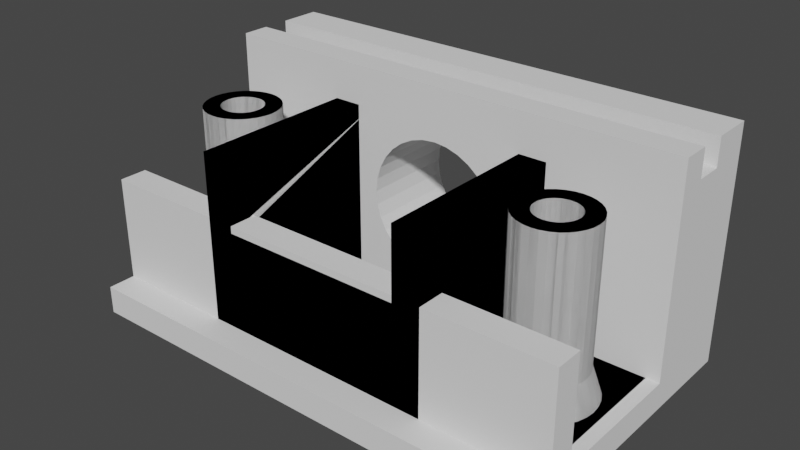 # Source: PowerButtonTest.blend  (saved by Blender 2.90.8; exported with 4.5.12 LTS)
import bpy
from mathutils import Matrix  # noqa: F401  (used for matrix-valued properties, if any)

bpy.ops.wm.read_factory_settings(use_empty=True)
scene = bpy.context.scene
scene.name = 'Scene'

# ---- collections
col_collection = bpy.data.collections.new('Collection'); scene.collection.children.link(col_collection)

# ---- world
world_world = bpy.data.worlds.new('World'); scene.world = world_world
world_world.use_nodes = True; world_world.node_tree.nodes.clear()
_N = world_world.node_tree.nodes; _L = world_world.node_tree.links
n0 = _N.new('ShaderNodeOutputWorld'); n0.name = 'World Output'; n0.location = (300, 300)
n1 = _N.new('ShaderNodeBackground'); n1.name = 'Background'; n1.location = (10, 300)
n1.inputs[0].default_value = (0.05088, 0.05088, 0.05088, 1.0)
_L.new(n1.outputs[0], n0.inputs[0])
n0.is_active_output = True
world_world.color = (0.05088, 0.05088, 0.05088)
world_world.use_sun_shadow = False
world_world.sun_shadow_jitter_overblur = 0.0

# ---- meshes
me_faceplate_screen = bpy.data.meshes.new('Faceplate Screen')
me_faceplate_screen.from_pydata([(-1.507, 3.95, 0.95), (-1.507, 3.75, 0.95), (-1.507, 3.95, 0.0), (-1.507, 3.55, 0.2), (-1.507, 3.75, 0.2), (-1.507, 3.55, 0.0), (-4.983, 3.95, 0.0), (-4.983, 3.55, 0.0), (-4.983, 3.95, 0.95), (-4.983, 3.75, 0.95), (-4.983, 3.75, 0.2), (-4.983, 3.55, 0.2)], [], [(4, 1, 9, 10), (5, 3, 11, 7), (2, 5, 7, 6), (2, 0, 1, 4, 3, 5), (9, 8, 6, 7, 11, 10), (10, 11, 3, 4), (6, 8, 0, 2), (8, 9, 1, 0)])
_uv = me_faceplate_screen.uv_layers.new(name='UVMap')
_uv.uv.foreach_set('vector', [0.0, 0.0, 0.0, 0.0, 0.0, 0.0, 0.0, 0.0, 0.0, 0.0, 0.0, 0.0, 0.0, 0.0, 0.0, 0.0, 0.0, 0.0, 0.0, 0.0, 0.0, 0.0, 0.0, 0.0, 0.4349, 0.1798, 0.4917, 0.1798, 0.4917, 0.1767, 0.4468, 0.1767, 0.4468, 0.1737, 0.4349, 0.1737, 0.4917, 0.5733, 0.4917, 0.5702, 0.4349, 0.5702, 0.4349, 0.5763, 0.4468, 0.5763, 0.4468, 0.5733, 0.0, 0.0, 0.0, 0.0, 0.0, 0.0, 0.0, 0.0, 0.0, 0.0, 0.0, 0.0, 0.0, 0.0, 0.0, 0.0, 0.0, 0.0, 0.0, 0.0, 0.0, 0.0, 0.0, 0.0])
me_faceplate_screen.use_remesh_fix_poles = True
me_faceplate_screen.use_remesh_preserve_attributes = False
me_faceplate_screen.use_mirror_vertex_groups = False
me_faceplate_screen.update()
me_pibracket_w_ioshield = bpy.data.meshes.new('PiBracket w IOShield')
me_pibracket_w_ioshield.from_pydata([(-2.65, -8.25, 0.15), (-1.95, -8.25, 0.15), (-2.65, -8.26, 0.05245), (-1.95, -8.26, 0.05245), (-2.65, -9.212, 0.3413), (-1.95, -9.212, 0.3413), (-2.65, -9.166, 0.4278), (-1.95, -9.166, 0.4278), (-2.65, -8.288, -0.04134), (-1.95, -8.288, -0.04134), (-2.65, -8.472, 0.5657), (-1.95, -8.472, 0.5657), (-2.65, -8.559, 0.6119), (-1.95, -8.559, 0.6119), (-2.65, -9.028, 0.5657), (-1.95, -9.028, 0.5657), (-2.65, -9.212, -0.04134), (-1.95, -9.212, -0.04134), (-2.65, -9.104, 0.5036), (-1.95, -9.104, 0.5036), (-2.65, -9.166, -0.1278), (-1.95, -9.166, -0.1278), (-2.65, -8.652, -0.3404), (-1.95, -8.652, -0.3404), (-2.65, -9.028, -0.2657), (-1.95, -9.028, -0.2657), (-2.65, -8.75, -0.35), (-1.95, -8.75, -0.35), (-2.65, -8.559, -0.3119), (-1.95, -8.559, -0.3119), (-2.65, -9.104, -0.2036), (-1.95, -9.104, -0.2036), (-2.65, -8.26, 0.2475), (-1.95, -8.26, 0.2475), (-2.65, -8.941, 0.6119), (-1.95, -8.941, 0.6119), (-2.65, -8.848, -0.3404), (-1.95, -8.848, -0.3404), (-2.65, -8.334, -0.1278), (-1.95, -8.334, -0.1278), (-2.65, -8.396, 0.5036), (-1.95, -8.396, 0.5036), (-2.65, -8.472, -0.2657), (-1.95, -8.472, -0.2657), (-2.65, -9.24, 0.2475), (-1.95, -9.24, 0.2475), (-2.65, -8.652, 0.6404), (-1.95, -8.652, 0.6404), (-2.65, -8.396, -0.2036), (-1.95, -8.396, -0.2036), (-2.65, -8.75, 0.65), (-1.95, -8.75, 0.65), (-2.65, -8.334, 0.4278), (-1.95, -8.334, 0.4278), (-2.65, -9.25, 0.15), (-1.95, -9.25, 0.15), (-2.65, -9.24, 0.05245), (-1.95, -9.24, 0.05245), (-2.65, -8.941, -0.3119), (-1.95, -8.941, -0.3119), (-2.65, -8.848, 0.6404), (-1.95, -8.848, 0.6404), (-2.65, -8.288, 0.3413), (-1.95, -8.288, 0.3413), (-2.65, -10.48, 1.031), (-2.65, -10.48, 0.5112), (-2.15, -10.48, 1.031), (-2.65, -10.48, -0.65), (-1.95, -10.48, -0.45), (-2.15, -10.48, 0.8308), (-2.35, -10.48, 1.031), (-1.95, -10.48, 1.031), (-2.35, -10.48, 0.8308), (-0.95, -10.48, -0.45), (-0.95, -10.48, -0.65), (-1.95, -10.48, -0.05987), (-2.65, -10.48, -0.1298), (-2.15, -7.007, 0.8308), (-2.15, -7.007, 1.031), (-1.95, -7.007, 0.0756), (-1.95, -7.007, 1.031), (-2.65, -7.007, 1.031), (-2.65, -7.007, -0.65), (-2.35, -7.007, 1.031), (-2.65, -7.007, 0.05079), (-1.95, -7.007, -0.45), (-2.35, -7.007, 0.8308), (-2.65, -7.007, -0.3893), (-0.95, -7.007, -0.45), (-0.95, -7.007, -0.65)], [], [(56, 16, 20, 30, 24, 58, 36, 26, 22, 28, 42, 48, 38, 8, 2, 0, 84, 87, 82, 67, 76, 54), (39, 9, 8, 38), (5, 45, 44, 4), (49, 39, 38, 48), (37, 27, 26, 36), (11, 13, 12, 10), (9, 3, 2, 8), (15, 19, 18, 14), (3, 1, 0, 2), (33, 63, 62, 32), (25, 59, 58, 24), (41, 11, 10, 40), (51, 61, 60, 50), (45, 55, 54, 44), (7, 5, 4, 6), (47, 51, 50, 46), (1, 33, 32, 0), (61, 35, 34, 60), (53, 41, 40, 52), (63, 53, 52, 62), (17, 21, 20, 16), (59, 37, 36, 58), (31, 25, 24, 30), (13, 47, 46, 12), (19, 7, 6, 18), (27, 23, 22, 26), (35, 15, 14, 34), (29, 43, 42, 28), (55, 57, 56, 54), (43, 49, 48, 42), (21, 31, 30, 20), (57, 17, 16, 56), (23, 29, 28, 22), (64, 65, 76, 67, 74, 73, 68, 75, 71, 66, 69, 72, 70), (70, 72, 86, 83), (68, 73, 88, 85), (72, 69, 77, 86), (64, 70, 83, 81), (76, 65, 64, 81, 84, 0, 32, 62, 52, 40, 10, 12, 46, 50, 60, 34, 14, 18, 6, 4, 44, 54), (71, 75, 55, 45, 5, 7, 19, 15, 35, 61, 51, 47, 13, 11, 41, 53, 63, 33, 1, 79, 80), (82, 89, 74, 67), (78, 77, 69, 66), (88, 89, 82, 87, 84, 81, 83, 86, 77, 78, 80, 79, 85), (85, 79, 1, 3, 9, 39, 49, 43, 29, 23, 27, 37, 59, 25, 31, 21, 17, 57, 55, 75, 68), (80, 78, 66, 71), (89, 88, 73, 74)])
_uv = me_pibracket_w_ioshield.uv_layers.new(name='UVMap')
_uv.uv.foreach_set('vector', [0.0, 0.0, 0.0, 0.0, 0.0, 0.0, 0.0, 0.0, 0.0, 0.0, 0.0, 0.0, 0.0, 0.0, 0.0, 0.0, 0.0, 0.0, 0.0, 0.0, 0.0, 0.0, 0.0, 0.0, 0.0, 0.0, 0.0, 0.0, 0.0, 0.0, 0.0, 0.0, 0.0, 0.0, 0.0, 0.0, 0.0, 0.0, 0.0, 0.0, 0.0, 0.0, 0.0, 0.0, 0.0, 0.0, 0.0, 0.0, 0.0, 0.0, 0.0, 0.0, 0.0, 0.0, 0.0, 0.0, 0.0, 0.0, 0.0, 0.0, 0.0, 0.0, 0.0, 0.0, 0.0, 0.0, 0.0, 0.0, 0.0, 0.0, 0.0, 0.0, 0.0, 0.0, 0.0, 0.0, 0.0, 0.0, 0.0, 0.0, 0.0, 0.0, 0.0, 0.0, 0.0, 0.0, 0.0, 0.0, 0.0, 0.0, 0.0, 0.0, 0.0, 0.0, 0.0, 0.0, 0.0, 0.0, 0.0, 0.0, 0.0, 0.0, 0.0, 0.0, 0.0, 0.0, 0.0, 0.0, 0.0, 0.0, 0.0, 0.0, 0.0, 0.0, 0.0, 0.0, 0.0, 0.0, 0.0, 0.0, 0.0, 0.0, 0.0, 0.0, 0.0, 0.0, 0.0, 0.0, 0.0, 0.0, 0.0, 0.0, 0.0, 0.0, 0.0, 0.0, 0.0, 0.0, 0.0, 0.0, 0.0, 0.0, 0.0, 0.0, 0.0, 0.0, 0.0, 0.0, 0.0, 0.0, 0.0, 0.0, 0.0, 0.0, 0.0, 0.0, 0.0, 0.0, 0.0, 0.0, 0.0, 0.0, 0.0, 0.0, 0.0, 0.0, 0.0, 0.0, 0.0, 0.0, 0.0, 0.0, 0.0, 0.0, 0.0, 0.0, 0.0, 0.0, 0.0, 0.0, 0.0, 0.0, 0.0, 0.0, 0.0, 0.0, 0.0, 0.0, 0.0, 0.0, 0.0, 0.0, 0.0, 0.0, 0.0, 0.0, 0.0, 0.0, 0.0, 0.0, 0.0, 0.0, 0.0, 0.0, 0.0, 0.0, 0.0, 0.0, 0.0, 0.0, 0.0, 0.0, 0.0, 0.0, 0.0, 0.0, 0.0, 0.0, 0.0, 0.0, 0.0, 0.0, 0.0, 0.0, 0.0, 0.0, 0.0, 0.0, 0.0, 0.0, 0.0, 0.0, 0.0, 0.0, 0.0, 0.0, 0.0, 0.0, 0.0, 0.0, 0.0, 0.0, 0.0, 0.0, 0.0, 0.0, 0.0, 0.0, 0.0, 0.0, 0.0, 0.0, 0.0, 0.0, 0.0, 0.0, 0.0, 0.0, 0.0, 0.0, 0.0, 0.0, 0.0, 0.0, 0.0, 0.0, 0.0, 0.0, 0.0, 0.0, 0.0, 0.0, 0.0, 0.0, 0.0, 0.0, 0.0, 0.0, 0.0, 0.0, 0.0, 0.0, 0.0, 0.0, 0.0, 0.0, 0.0, 0.0, 0.0, 0.0, 0.0, 0.0, 0.0, 0.0, 0.0, 0.0, 0.0, 0.0, 0.0, 0.0, 0.5681, 0.5445, 0.537, 0.5445, 0.466, 0.5445, 0.4349, 0.5445, 0.4349, 0.5702, 0.4468, 0.5702, 0.4468, 0.5551, 0.4702, 0.5551, 0.5681, 0.5551, 0.5681, 0.552, 0.5561, 0.552, 0.5561, 0.549, 0.5681, 0.549, 0.0, 0.0, 0.0, 0.0, 0.0, 0.0, 0.0, 0.0, 0.0, 0.0, 0.5257, 0.5, 0.595, 0.5, 0.0, 0.0, 0.0, 0.0, 0.0, 0.0, 0.0, 0.0, 0.0, 0.0, 0.0, 0.0, 0.0, 0.0, 0.0, 0.0, 0.0, 0.0, 0.0, 0.0, 0.0, 0.0, 0.0, 0.0, 0.0, 0.0, 0.0, 0.0, 0.0, 0.0, 0.0, 0.0, 0.0, 0.0, 0.0, 0.0, 0.0, 0.0, 0.0, 0.0, 0.0, 0.0, 0.0, 0.0, 0.0, 0.0, 0.0, 0.0, 0.0, 0.0, 0.0, 0.0, 0.0, 0.0, 0.0, 0.0, 0.0, 0.0, 0.0, 0.0, 0.0, 0.0, 0.0, 0.0, 0.0, 0.0, 0.0, 0.0, 0.0, 0.0, 0.0, 0.0, 0.0, 0.0, 0.0, 0.0, 0.0, 0.0, 0.0, 0.0, 0.0, 0.0, 0.0, 0.0, 0.0, 0.0, 0.0, 0.0, 0.0, 0.0, 0.0, 0.0, 0.0, 0.0, 0.0, 0.0, 0.0, 0.0, 0.0, 0.0, 0.0, 0.0, 0.0, 0.0, 0.0, 0.0, 0.595, 0.5, 0.5257, 0.5, 0.0, 0.0, 0.0, 0.0, 0.0, 0.0, 0.0, 0.0, 0.0, 0.0, 0.4468, 0.1798, 0.4349, 0.1798, 0.4349, 0.2055, 0.4505, 0.2055, 0.4768, 0.2055, 0.5681, 0.2055, 0.5681, 0.201, 0.5561, 0.201, 0.5561, 0.198, 0.5681, 0.198, 0.5681, 0.1949, 0.4783, 0.1949, 0.4468, 0.1949, 0.0, 0.0, 0.0, 0.0, 0.0, 0.0, 0.0, 0.0, 0.0, 0.0, 0.0, 0.0, 0.0, 0.0, 0.0, 0.0, 0.0, 0.0, 0.0, 0.0, 0.0, 0.0, 0.0, 0.0, 0.0, 0.0, 0.0, 0.0, 0.0, 0.0, 0.0, 0.0, 0.0, 0.0, 0.0, 0.0, 0.0, 0.0, 0.0, 0.0, 0.0, 0.0, 0.0, 0.0, 0.0, 0.0, 0.0, 0.0, 0.0, 0.0, 0.595, 0.5, 0.595, 0.5, 0.5257, 0.5, 0.5257, 0.5])
me_pibracket_w_ioshield.use_remesh_fix_poles = True
me_pibracket_w_ioshield.use_remesh_preserve_attributes = False
me_pibracket_w_ioshield.use_mirror_vertex_groups = False
me_pibracket_w_ioshield.update()
me_powerbuttonframe_001 = bpy.data.meshes.new('PowerButtonFrame.001')
me_powerbuttonframe_001.from_pydata([(-1.103, -0.1207, 0.2), (-1.111, -0.0926, 0.2), (-0.9382, -0.02084, 0.2), (-0.919, -0.08416, 0.2), (-1.356, -0.2561, 0.2), (-1.333, -0.2747, 0.2), (-1.438, -0.4306, 0.2), (-1.489, -0.3886, 0.2), (-1.125, -0.06666, 0.2), (-0.9694, 0.03751, 0.2), (-1.307, -0.2886, 0.2), (-1.379, -0.4618, 0.2), (-1.25, 0.0, 0.2), (-1.279, -0.002882, 0.2), (-1.316, 0.181, 0.2), (-1.25, 0.1875, 0.2), (-1.144, -0.04393, 0.2), (-1.011, 0.08865, 0.2), (-1.279, -0.2971, 0.2), (-1.316, -0.481, 0.2), (-1.307, -0.01142, 0.2), (-1.379, 0.1618, 0.2), (-1.167, -0.02528, 0.2), (-1.062, 0.1306, 0.2), (-1.25, -0.3, 0.2), (-1.25, -0.4875, 0.2), (-1.333, -0.02528, 0.2), (-1.438, 0.1306, 0.2), (-1.193, -0.01142, 0.2), (-1.121, 0.1618, 0.2), (-1.221, -0.2971, 0.2), (-1.184, -0.481, 0.2), (-1.356, -0.04393, 0.2), (-1.489, 0.08865, 0.2), (-1.221, -0.002882, 0.2), (-1.184, 0.181, 0.2), (-1.193, -0.2886, 0.2), (-1.121, -0.4618, 0.2), (-1.375, -0.06666, 0.2), (-1.531, 0.0375, 0.2), (-1.167, -0.2747, 0.2), (-1.062, -0.4306, 0.2), (-1.389, -0.0926, 0.2), (-1.562, -0.02084, 0.2), (-1.144, -0.2561, 0.2), (-1.011, -0.3886, 0.2), (-1.397, -0.1207, 0.2), (-1.581, -0.08416, 0.2), (-1.125, -0.2333, 0.2), (-0.9694, -0.3375, 0.2), (-1.4, -0.15, 0.2), (-1.587, -0.15, 0.2), (-1.111, -0.2074, 0.2), (-0.9382, -0.2792, 0.2), (-1.397, -0.1793, 0.2), (-1.581, -0.2158, 0.2), (-1.103, -0.1793, 0.2), (-0.919, -0.2158, 0.2), (-1.389, -0.2074, 0.2), (-1.562, -0.2792, 0.2), (-1.1, -0.15, 0.2), (-0.9125, -0.15, 0.2), (-1.375, -0.2333, 0.2), (-1.531, -0.3375, 0.2), (-0.9852, -0.2027, 0.4), (-0.9852, -0.2027, 1.4), (-1.001, -0.2533, 1.4), (-1.001, -0.2533, 0.4), (-1.279, -0.002882, 0.4), (-1.279, -0.002882, 1.4), (-1.307, -0.01142, 1.4), (-1.307, -0.01142, 0.4), (-1.125, -0.06666, 0.4), (-1.125, -0.06666, 1.4), (-1.144, -0.04393, 1.4), (-1.144, -0.04393, 0.4), (-1.026, -0.3, 1.4), (-1.026, -0.3, 0.4), (-1.25, 0.0, 0.4), (-1.25, 0.0, 1.4), (-1.111, -0.0926, 0.4), (-1.111, -0.0926, 1.4), (-1.059, -0.3409, 1.4), (-1.059, -0.3409, 0.4), (-1.103, -0.1207, 0.4), (-1.103, -0.1207, 1.4), (-1.1, -0.3745, 1.4), (-1.1, -0.3745, 0.4), (-1.1, -0.15, 0.4), (-1.1, -0.15, 1.4), (-1.147, -0.3994, 1.4), (-1.147, -0.3994, 0.4), (-1.103, -0.1793, 0.4), (-1.103, -0.1793, 1.4), (-1.197, -0.4148, 1.4), (-1.197, -0.4148, 0.4), (-1.111, -0.2074, 0.4), (-1.111, -0.2074, 1.4), (-1.25, -0.42, 1.4), (-1.25, -0.42, 0.4), (-1.125, -0.2333, 0.4), (-1.125, -0.2333, 1.4), (-1.303, -0.4148, 1.4), (-1.303, -0.4148, 0.4), (-1.144, -0.2561, 0.4), (-1.144, -0.2561, 1.4), (-1.353, -0.3994, 1.4), (-1.353, -0.3994, 0.4), (-1.167, -0.2747, 0.4), (-1.167, -0.2747, 1.4), (-1.4, -0.3745, 1.4), (-1.4, -0.3745, 0.4), (-1.193, -0.2886, 0.4), (-1.193, -0.2886, 1.4), (-1.441, -0.3409, 1.4), (-1.441, -0.3409, 0.4), (-1.221, -0.2971, 0.4), (-1.221, -0.2971, 1.4), (-1.474, -0.3, 1.4), (-1.474, -0.3, 0.4), (-1.25, -0.3, 0.4), (-1.25, -0.3, 1.4), (-1.499, -0.2533, 1.4), (-1.499, -0.2533, 0.4), (-1.279, -0.2971, 0.4), (-1.279, -0.2971, 1.4), (-1.515, -0.2027, 1.4), (-1.515, -0.2027, 0.4), (-1.307, -0.2886, 0.4), (-1.307, -0.2886, 1.4), (-1.52, -0.15, 1.4), (-1.52, -0.15, 0.4), (-1.333, -0.2747, 0.4), (-1.333, -0.2747, 1.4), (-1.001, -0.04668, 0.4), (-0.9852, -0.09733, 0.4), (-1.221, -0.002882, 0.4), (-1.375, -0.06666, 0.4), (-1.389, -0.0926, 0.4), (-1.026, 4.217e-06, 0.4), (-1.303, 0.1148, 0.4), (-1.25, 0.12, 0.4), (-1.397, -0.1207, 0.4), (-1.059, 0.04092, 0.4), (-1.353, 0.09945, 0.4), (-1.4, -0.15, 0.4), (-1.1, 0.0745, 0.4), (-1.4, 0.0745, 0.4), (-1.397, -0.1793, 0.4), (-1.147, 0.09945, 0.4), (-1.441, 0.04092, 0.4), (-1.389, -0.2074, 0.4), (-1.197, 0.1148, 0.4), (-1.474, 3.919e-06, 0.4), (-1.375, -0.2333, 0.4), (-1.499, -0.04668, 0.4), (-1.356, -0.2561, 0.4), (-1.515, -0.09733, 0.4), (-1.167, -0.02528, 0.4), (-1.333, -0.02528, 0.4), (-0.98, -0.15, 0.4), (-1.193, -0.01142, 0.4), (-1.356, -0.04393, 0.4), (-0.9852, -0.09733, 1.4), (-1.001, -0.04668, 1.4), (-1.356, -0.2561, 1.4), (-1.026, 4.217e-06, 1.4), (-1.25, 0.12, 1.4), (-1.303, 0.1148, 1.4), (-1.059, 0.04092, 1.4), (-1.353, 0.09945, 1.4), (-1.1, 0.0745, 1.4), (-1.167, -0.02528, 1.4), (-1.4, 0.0745, 1.4), (-1.333, -0.02528, 1.4), (-1.147, 0.09945, 1.4), (-1.193, -0.01142, 1.4), (-1.441, 0.04092, 1.4), (-1.356, -0.04393, 1.4), (-1.197, 0.1148, 1.4), (-1.221, -0.002882, 1.4), (-1.474, 3.919e-06, 1.4), (-1.375, -0.06666, 1.4), (-1.499, -0.04668, 1.4), (-1.389, -0.0926, 1.4), (-1.515, -0.09733, 1.4), (-1.397, -0.1207, 1.4), (-1.4, -0.15, 1.4), (-1.397, -0.1793, 1.4), (-1.389, -0.2074, 1.4), (-0.98, -0.15, 1.4), (-1.375, -0.2333, 1.4), (1.397, -0.1207, 0.2), (1.389, -0.0926, 0.2), (1.562, -0.02084, 0.2), (1.581, -0.08416, 0.2), (1.144, -0.2561, 0.2), (1.167, -0.2747, 0.2), (1.062, -0.4306, 0.2), (1.011, -0.3886, 0.2), (1.375, -0.06666, 0.2), (1.531, 0.03751, 0.2), (1.193, -0.2886, 0.2), (1.121, -0.4618, 0.2), (1.25, 0.0, 0.2), (1.221, -0.002882, 0.2), (1.184, 0.181, 0.2), (1.25, 0.1875, 0.2), (1.356, -0.04393, 0.2), (1.489, 0.08865, 0.2), (1.221, -0.2971, 0.2), (1.184, -0.481, 0.2), (1.193, -0.01142, 0.2), (1.121, 0.1618, 0.2), (1.333, -0.02528, 0.2), (1.438, 0.1306, 0.2), (1.25, -0.3, 0.2), (1.25, -0.4875, 0.2), (1.167, -0.02528, 0.2), (1.062, 0.1306, 0.2), (1.307, -0.01142, 0.2), (1.379, 0.1618, 0.2), (1.279, -0.2971, 0.2), (1.316, -0.481, 0.2), (1.144, -0.04393, 0.2), (1.011, 0.08865, 0.2), (1.279, -0.002882, 0.2), (1.316, 0.181, 0.2), (1.307, -0.2886, 0.2), (1.379, -0.4618, 0.2), (1.125, -0.06666, 0.2), (0.9694, 0.0375, 0.2), (1.333, -0.2747, 0.2), (1.438, -0.4306, 0.2), (1.111, -0.0926, 0.2), (0.9382, -0.02084, 0.2), (1.356, -0.2561, 0.2), (1.489, -0.3886, 0.2), (1.103, -0.1207, 0.2), (0.919, -0.08416, 0.2), (1.375, -0.2333, 0.2), (1.531, -0.3375, 0.2), (1.1, -0.15, 0.2), (0.9125, -0.15, 0.2), (1.389, -0.2074, 0.2), (1.562, -0.2792, 0.2), (1.103, -0.1793, 0.2), (0.919, -0.2158, 0.2), (1.397, -0.1793, 0.2), (1.581, -0.2158, 0.2), (1.111, -0.2074, 0.2), (0.9382, -0.2792, 0.2), (1.4, -0.15, 0.2), (1.588, -0.15, 0.2), (1.125, -0.2333, 0.2), (0.9694, -0.3375, 0.2), (1.515, -0.2027, 0.4), (1.515, -0.2027, 1.4), (1.499, -0.2533, 1.4), (1.499, -0.2533, 0.4), (1.221, -0.002882, 0.4), (1.221, -0.002882, 1.4), (1.193, -0.01142, 1.4), (1.193, -0.01142, 0.4), (1.375, -0.06666, 0.4), (1.375, -0.06666, 1.4), (1.356, -0.04393, 1.4), (1.356, -0.04393, 0.4), (1.474, -0.3, 1.4), (1.474, -0.3, 0.4), (1.25, 0.0, 0.4), (1.25, 0.0, 1.4), (1.389, -0.0926, 0.4), (1.389, -0.0926, 1.4), (1.441, -0.3409, 1.4), (1.441, -0.3409, 0.4), (1.397, -0.1207, 0.4), (1.397, -0.1207, 1.4), (1.4, -0.3745, 1.4), (1.4, -0.3745, 0.4), (1.4, -0.15, 0.4), (1.4, -0.15, 1.4), (1.353, -0.3994, 1.4), (1.353, -0.3994, 0.4), (1.397, -0.1793, 0.4), (1.397, -0.1793, 1.4), (1.303, -0.4148, 1.4), (1.303, -0.4148, 0.4), (1.389, -0.2074, 0.4), (1.389, -0.2074, 1.4), (1.25, -0.42, 1.4), (1.25, -0.42, 0.4), (1.375, -0.2333, 0.4), (1.375, -0.2333, 1.4), (1.197, -0.4148, 1.4), (1.197, -0.4148, 0.4), (1.356, -0.2561, 0.4), (1.356, -0.2561, 1.4), (1.147, -0.3994, 1.4), (1.147, -0.3994, 0.4), (1.333, -0.2747, 0.4), (1.333, -0.2747, 1.4), (1.1, -0.3745, 1.4), (1.1, -0.3745, 0.4), (1.307, -0.2886, 0.4), (1.307, -0.2886, 1.4), (1.059, -0.3409, 1.4), (1.059, -0.3409, 0.4), (1.279, -0.2971, 0.4), (1.279, -0.2971, 1.4), (1.026, -0.3, 1.4), (1.026, -0.3, 0.4), (1.25, -0.3, 0.4), (1.25, -0.3, 1.4), (1.001, -0.2533, 1.4), (1.001, -0.2533, 0.4), (1.221, -0.2971, 0.4), (1.221, -0.2971, 1.4), (0.9852, -0.2027, 1.4), (0.9852, -0.2027, 0.4), (1.193, -0.2886, 0.4), (1.193, -0.2886, 1.4), (0.98, -0.15, 1.4), (0.98, -0.15, 0.4), (1.167, -0.2747, 0.4), (1.167, -0.2747, 1.4), (1.499, -0.04668, 0.4), (1.515, -0.09733, 0.4), (1.279, -0.002882, 0.4), (1.125, -0.06666, 0.4), (1.111, -0.0926, 0.4), (1.474, 4.217e-06, 0.4), (1.197, 0.1148, 0.4), (1.25, 0.12, 0.4), (1.103, -0.1207, 0.4), (1.441, 0.04092, 0.4), (1.147, 0.09945, 0.4), (1.1, -0.15, 0.4), (1.4, 0.0745, 0.4), (1.1, 0.0745, 0.4), (1.103, -0.1793, 0.4), (1.353, 0.09945, 0.4), (1.059, 0.04092, 0.4), (1.111, -0.2074, 0.4), (1.303, 0.1148, 0.4), (1.026, 3.919e-06, 0.4), (1.125, -0.2333, 0.4), (1.001, -0.04668, 0.4), (1.144, -0.2561, 0.4), (0.9852, -0.09733, 0.4), (1.333, -0.02528, 0.4), (1.167, -0.02528, 0.4), (1.52, -0.15, 0.4), (1.307, -0.01142, 0.4), (1.144, -0.04393, 0.4), (1.515, -0.09733, 1.4), (1.499, -0.04668, 1.4), (1.144, -0.2561, 1.4), (1.474, 4.217e-06, 1.4), (1.25, 0.12, 1.4), (1.197, 0.1148, 1.4), (1.441, 0.04092, 1.4), (1.147, 0.09945, 1.4), (1.4, 0.0745, 1.4), (1.333, -0.02528, 1.4), (1.1, 0.0745, 1.4), (1.167, -0.02528, 1.4), (1.353, 0.09945, 1.4), (1.307, -0.01142, 1.4), (1.059, 0.04092, 1.4), (1.144, -0.04393, 1.4), (1.303, 0.1148, 1.4), (1.279, -0.002882, 1.4), (1.026, 3.919e-06, 1.4), (1.125, -0.06666, 1.4), (1.001, -0.04668, 1.4), (1.111, -0.0926, 1.4), (0.9852, -0.09733, 1.4), (1.103, -0.1207, 1.4), (1.1, -0.15, 1.4), (1.103, -0.1793, 1.4), (1.111, -0.2074, 1.4), (1.52, -0.15, 1.4), (1.125, -0.2333, 1.4), (-0.65, -0.65, 0.2), (0.65, -0.65, 0.2), (0.65, 0.65, 0.2), (-0.65, 0.65, 0.2), (-1.65, 0.65, 0.0), (-1.65, -0.85, 0.0), (-1.65, -0.85, 0.2), (-1.65, 0.65, 0.2), (0.65, -0.65, 0.9), (0.65, -0.85, 0.9), (0.65, -0.85, 1.4), (0.65, 0.65, 1.4), (-0.65, 0.65, 1.4), (-0.65, -0.85, 1.4), (-0.65, -0.85, 0.9), (-0.65, -0.65, 0.9), (0.85, 0.65, 0.2), (0.85, 0.65, 1.4), (0.85, -0.85, 1.4), (0.85, -0.85, 0.2), (1.65, 0.65, 0.0), (1.65, 0.65, 0.2), (1.65, -0.85, 0.2), (1.65, -0.85, 0.0), (-0.85, 0.65, 0.2), (-0.85, 0.65, 1.4), (-0.85, -0.85, 1.4), (-0.85, -0.85, 0.2)], [], [(0, 1, 2), (0, 2, 3), (4, 5, 6), (4, 6, 7), (1, 8, 9), (1, 9, 2), (5, 10, 11), (5, 11, 6), (12, 13, 14), (12, 14, 15), (8, 16, 17), (8, 17, 9), (10, 18, 19), (10, 19, 11), (13, 20, 21), (13, 21, 14), (16, 22, 23), (16, 23, 17), (18, 24, 25), (18, 25, 19), (20, 26, 27), (20, 27, 21), (22, 28, 29), (22, 29, 23), (24, 30, 31), (24, 31, 25), (26, 32, 33), (26, 33, 27), (28, 34, 35), (28, 35, 29), (30, 36, 37), (30, 37, 31), (32, 38, 39), (32, 39, 33), (34, 12, 15), (34, 15, 35), (36, 40, 41), (36, 41, 37), (38, 42, 43), (38, 43, 39), (40, 44, 45), (40, 45, 41), (42, 46, 47), (42, 47, 43), (44, 48, 49), (44, 49, 45), (46, 50, 51), (46, 51, 47), (48, 52, 53), (48, 53, 49), (50, 54, 55), (50, 55, 51), (52, 56, 57), (52, 57, 53), (54, 58, 59), (54, 59, 55), (56, 60, 61), (56, 61, 57), (58, 62, 63), (58, 63, 59), (60, 0, 3), (60, 3, 61), (62, 4, 7), (62, 7, 63), (64, 65, 66), (64, 66, 67), (68, 69, 70), (68, 70, 71), (72, 73, 74), (72, 74, 75), (67, 66, 76), (67, 76, 77), (78, 79, 69), (78, 69, 68), (80, 81, 73), (80, 73, 72), (77, 76, 82), (77, 82, 83), (84, 85, 81), (84, 81, 80), (83, 82, 86), (83, 86, 87), (88, 89, 85), (88, 85, 84), (87, 86, 90), (87, 90, 91), (92, 93, 89), (92, 89, 88), (91, 90, 94), (91, 94, 95), (96, 97, 93), (96, 93, 92), (95, 94, 98), (95, 98, 99), (100, 101, 97), (100, 97, 96), (99, 98, 102), (99, 102, 103), (104, 105, 101), (104, 101, 100), (103, 102, 106), (103, 106, 107), (108, 109, 105), (108, 105, 104), (107, 106, 110), (107, 110, 111), (112, 113, 109), (112, 109, 108), (111, 110, 114), (111, 114, 115), (116, 117, 113), (116, 113, 112), (115, 114, 118), (115, 118, 119), (120, 121, 117), (120, 117, 116), (119, 118, 122), (119, 122, 123), (124, 125, 121), (124, 121, 120), (123, 122, 126), (123, 126, 127), (128, 129, 125), (128, 125, 124), (127, 126, 130), (127, 130, 131), (132, 133, 129), (132, 129, 128), (2, 134, 135), (2, 135, 3), (34, 136, 78), (34, 78, 12), (38, 137, 138), (38, 138, 42), (9, 139, 134), (9, 134, 2), (14, 140, 141), (14, 141, 15), (42, 138, 142), (42, 142, 46), (17, 143, 139), (17, 139, 9), (21, 144, 140), (21, 140, 14), (46, 142, 145), (46, 145, 50), (23, 146, 143), (23, 143, 17), (27, 147, 144), (27, 144, 21), (50, 145, 148), (50, 148, 54), (29, 149, 146), (29, 146, 23), (33, 150, 147), (33, 147, 27), (54, 148, 151), (54, 151, 58), (35, 152, 149), (35, 149, 29), (39, 153, 150), (39, 150, 33), (58, 151, 154), (58, 154, 62), (15, 141, 152), (15, 152, 35), (43, 155, 153), (43, 153, 39), (62, 154, 156), (62, 156, 4), (47, 157, 155), (47, 155, 43), (4, 156, 132), (4, 132, 5), (51, 131, 157), (51, 157, 47), (5, 132, 128), (5, 128, 10), (55, 127, 131), (55, 131, 51), (10, 128, 124), (10, 124, 18), (59, 123, 127), (59, 127, 55), (18, 124, 120), (18, 120, 24), (63, 119, 123), (63, 123, 59), (24, 120, 116), (24, 116, 30), (7, 115, 119), (7, 119, 63), (30, 116, 112), (30, 112, 36), (6, 111, 115), (6, 115, 7), (36, 112, 108), (36, 108, 40), (11, 107, 111), (11, 111, 6), (40, 108, 104), (40, 104, 44), (19, 103, 107), (19, 107, 11), (44, 104, 100), (44, 100, 48), (25, 99, 103), (25, 103, 19), (48, 100, 96), (48, 96, 52), (31, 95, 99), (31, 99, 25), (52, 96, 92), (52, 92, 56), (37, 91, 95), (37, 95, 31), (56, 92, 88), (56, 88, 60), (41, 87, 91), (41, 91, 37), (60, 88, 84), (60, 84, 0), (45, 83, 87), (45, 87, 41), (0, 84, 80), (0, 80, 1), (49, 77, 83), (49, 83, 45), (1, 80, 72), (1, 72, 8), (12, 78, 68), (12, 68, 13), (53, 67, 77), (53, 77, 49), (8, 72, 75), (8, 75, 16), (13, 68, 71), (13, 71, 20), (57, 64, 67), (57, 67, 53), (16, 75, 158), (16, 158, 22), (20, 71, 159), (20, 159, 26), (61, 160, 64), (61, 64, 57), (22, 158, 161), (22, 161, 28), (26, 159, 162), (26, 162, 32), (3, 135, 160), (3, 160, 61), (28, 161, 136), (28, 136, 34), (32, 162, 137), (32, 137, 38), (85, 163, 164), (85, 164, 81), (165, 114, 110), (165, 110, 133), (81, 164, 166), (81, 166, 73), (133, 110, 106), (133, 106, 129), (79, 167, 168), (79, 168, 69), (73, 166, 169), (73, 169, 74), (129, 106, 102), (129, 102, 125), (69, 168, 170), (69, 170, 70), (74, 169, 171), (74, 171, 172), (125, 102, 98), (125, 98, 121), (70, 170, 173), (70, 173, 174), (172, 171, 175), (172, 175, 176), (121, 98, 94), (121, 94, 117), (174, 173, 177), (174, 177, 178), (176, 175, 179), (176, 179, 180), (117, 94, 90), (117, 90, 113), (178, 177, 181), (178, 181, 182), (180, 179, 167), (180, 167, 79), (113, 90, 86), (113, 86, 109), (182, 181, 183), (182, 183, 184), (109, 86, 82), (109, 82, 105), (184, 183, 185), (184, 185, 186), (105, 82, 76), (105, 76, 101), (186, 185, 130), (186, 130, 187), (101, 76, 66), (101, 66, 97), (187, 130, 126), (187, 126, 188), (97, 66, 65), (97, 65, 93), (188, 126, 122), (188, 122, 189), (93, 65, 190), (93, 190, 89), (189, 122, 118), (189, 118, 191), (89, 190, 163), (89, 163, 85), (191, 118, 114), (191, 114, 165), (75, 74, 172), (75, 172, 158), (71, 70, 174), (71, 174, 159), (160, 190, 65), (160, 65, 64), (158, 172, 176), (158, 176, 161), (159, 174, 178), (159, 178, 162), (135, 163, 190), (135, 190, 160), (161, 176, 180), (161, 180, 136), (162, 178, 182), (162, 182, 137), (134, 164, 163), (134, 163, 135), (136, 180, 79), (136, 79, 78), (137, 182, 184), (137, 184, 138), (139, 166, 164), (139, 164, 134), (140, 168, 167), (140, 167, 141), (138, 184, 186), (138, 186, 142), (143, 169, 166), (143, 166, 139), (144, 170, 168), (144, 168, 140), (142, 186, 187), (142, 187, 145), (146, 171, 169), (146, 169, 143), (147, 173, 170), (147, 170, 144), (145, 187, 188), (145, 188, 148), (149, 175, 171), (149, 171, 146), (150, 177, 173), (150, 173, 147), (148, 188, 189), (148, 189, 151), (152, 179, 175), (152, 175, 149), (153, 181, 177), (153, 177, 150), (151, 189, 191), (151, 191, 154), (141, 167, 179), (141, 179, 152), (155, 183, 181), (155, 181, 153), (154, 191, 165), (154, 165, 156), (157, 185, 183), (157, 183, 155), (156, 165, 133), (156, 133, 132), (131, 130, 185), (131, 185, 157), (192, 193, 194), (192, 194, 195), (196, 197, 198), (196, 198, 199), (193, 200, 201), (193, 201, 194), (197, 202, 203), (197, 203, 198), (204, 205, 206), (204, 206, 207), (200, 208, 209), (200, 209, 201), (202, 210, 211), (202, 211, 203), (205, 212, 213), (205, 213, 206), (208, 214, 215), (208, 215, 209), (210, 216, 217), (210, 217, 211), (212, 218, 219), (212, 219, 213), (214, 220, 221), (214, 221, 215), (216, 222, 223), (216, 223, 217), (218, 224, 225), (218, 225, 219), (220, 226, 227), (220, 227, 221), (222, 228, 229), (222, 229, 223), (224, 230, 231), (224, 231, 225), (226, 204, 207), (226, 207, 227), (228, 232, 233), (228, 233, 229), (230, 234, 235), (230, 235, 231), (232, 236, 237), (232, 237, 233), (234, 238, 239), (234, 239, 235), (236, 240, 241), (236, 241, 237), (238, 242, 243), (238, 243, 239), (240, 244, 245), (240, 245, 241), (242, 246, 247), (242, 247, 243), (244, 248, 249), (244, 249, 245), (246, 250, 251), (246, 251, 247), (248, 252, 253), (248, 253, 249), (250, 254, 255), (250, 255, 251), (252, 192, 195), (252, 195, 253), (254, 196, 199), (254, 199, 255), (256, 257, 258), (256, 258, 259), (260, 261, 262), (260, 262, 263), (264, 265, 266), (264, 266, 267), (259, 258, 268), (259, 268, 269), (270, 271, 261), (270, 261, 260), (272, 273, 265), (272, 265, 264), (269, 268, 274), (269, 274, 275), (276, 277, 273), (276, 273, 272), (275, 274, 278), (275, 278, 279), (280, 281, 277), (280, 277, 276), (279, 278, 282), (279, 282, 283), (284, 285, 281), (284, 281, 280), (283, 282, 286), (283, 286, 287), (288, 289, 285), (288, 285, 284), (287, 286, 290), (287, 290, 291), (292, 293, 289), (292, 289, 288), (291, 290, 294), (291, 294, 295), (296, 297, 293), (296, 293, 292), (295, 294, 298), (295, 298, 299), (300, 301, 297), (300, 297, 296), (299, 298, 302), (299, 302, 303), (304, 305, 301), (304, 301, 300), (303, 302, 306), (303, 306, 307), (308, 309, 305), (308, 305, 304), (307, 306, 310), (307, 310, 311), (312, 313, 309), (312, 309, 308), (311, 310, 314), (311, 314, 315), (316, 317, 313), (316, 313, 312), (315, 314, 318), (315, 318, 319), (320, 321, 317), (320, 317, 316), (319, 318, 322), (319, 322, 323), (324, 325, 321), (324, 321, 320), (194, 326, 327), (194, 327, 195), (226, 328, 270), (226, 270, 204), (230, 329, 330), (230, 330, 234), (201, 331, 326), (201, 326, 194), (206, 332, 333), (206, 333, 207), (234, 330, 334), (234, 334, 238), (209, 335, 331), (209, 331, 201), (213, 336, 332), (213, 332, 206), (238, 334, 337), (238, 337, 242), (215, 338, 335), (215, 335, 209), (219, 339, 336), (219, 336, 213), (242, 337, 340), (242, 340, 246), (221, 341, 338), (221, 338, 215), (225, 342, 339), (225, 339, 219), (246, 340, 343), (246, 343, 250), (227, 344, 341), (227, 341, 221), (231, 345, 342), (231, 342, 225), (250, 343, 346), (250, 346, 254), (207, 333, 344), (207, 344, 227), (235, 347, 345), (235, 345, 231), (254, 346, 348), (254, 348, 196), (239, 349, 347), (239, 347, 235), (196, 348, 324), (196, 324, 197), (243, 323, 349), (243, 349, 239), (197, 324, 320), (197, 320, 202), (247, 319, 323), (247, 323, 243), (202, 320, 316), (202, 316, 210), (251, 315, 319), (251, 319, 247), (210, 316, 312), (210, 312, 216), (255, 311, 315), (255, 315, 251), (216, 312, 308), (216, 308, 222), (199, 307, 311), (199, 311, 255), (222, 308, 304), (222, 304, 228), (198, 303, 307), (198, 307, 199), (228, 304, 300), (228, 300, 232), (203, 299, 303), (203, 303, 198), (232, 300, 296), (232, 296, 236), (211, 295, 299), (211, 299, 203), (236, 296, 292), (236, 292, 240), (217, 291, 295), (217, 295, 211), (240, 292, 288), (240, 288, 244), (223, 287, 291), (223, 291, 217), (244, 288, 284), (244, 284, 248), (229, 283, 287), (229, 287, 223), (248, 284, 280), (248, 280, 252), (233, 279, 283), (233, 283, 229), (252, 280, 276), (252, 276, 192), (237, 275, 279), (237, 279, 233), (192, 276, 272), (192, 272, 193), (241, 269, 275), (241, 275, 237), (193, 272, 264), (193, 264, 200), (204, 270, 260), (204, 260, 205), (245, 259, 269), (245, 269, 241), (200, 264, 267), (200, 267, 208), (205, 260, 263), (205, 263, 212), (249, 256, 259), (249, 259, 245), (208, 267, 350), (208, 350, 214), (212, 263, 351), (212, 351, 218), (253, 352, 256), (253, 256, 249), (214, 350, 353), (214, 353, 220), (218, 351, 354), (218, 354, 224), (195, 327, 352), (195, 352, 253), (220, 353, 328), (220, 328, 226), (224, 354, 329), (224, 329, 230), (277, 355, 356), (277, 356, 273), (357, 306, 302), (357, 302, 325), (273, 356, 358), (273, 358, 265), (325, 302, 298), (325, 298, 321), (271, 359, 360), (271, 360, 261), (265, 358, 361), (265, 361, 266), (321, 298, 294), (321, 294, 317), (261, 360, 362), (261, 362, 262), (266, 361, 363), (266, 363, 364), (317, 294, 290), (317, 290, 313), (262, 362, 365), (262, 365, 366), (364, 363, 367), (364, 367, 368), (313, 290, 286), (313, 286, 309), (366, 365, 369), (366, 369, 370), (368, 367, 371), (368, 371, 372), (309, 286, 282), (309, 282, 305), (370, 369, 373), (370, 373, 374), (372, 371, 359), (372, 359, 271), (305, 282, 278), (305, 278, 301), (374, 373, 375), (374, 375, 376), (301, 278, 274), (301, 274, 297), (376, 375, 377), (376, 377, 378), (297, 274, 268), (297, 268, 293), (378, 377, 322), (378, 322, 379), (293, 268, 258), (293, 258, 289), (379, 322, 318), (379, 318, 380), (289, 258, 257), (289, 257, 285), (380, 318, 314), (380, 314, 381), (285, 257, 382), (285, 382, 281), (381, 314, 310), (381, 310, 383), (281, 382, 355), (281, 355, 277), (383, 310, 306), (383, 306, 357), (267, 266, 364), (267, 364, 350), (263, 262, 366), (263, 366, 351), (352, 382, 257), (352, 257, 256), (350, 364, 368), (350, 368, 353), (351, 366, 370), (351, 370, 354), (327, 355, 382), (327, 382, 352), (353, 368, 372), (353, 372, 328), (354, 370, 374), (354, 374, 329), (326, 356, 355), (326, 355, 327), (328, 372, 271), (328, 271, 270), (329, 374, 376), (329, 376, 330), (331, 358, 356), (331, 356, 326), (332, 360, 359), (332, 359, 333), (330, 376, 378), (330, 378, 334), (335, 361, 358), (335, 358, 331), (336, 362, 360), (336, 360, 332), (334, 378, 379), (334, 379, 337), (338, 363, 361), (338, 361, 335), (339, 365, 362), (339, 362, 336), (337, 379, 380), (337, 380, 340), (341, 367, 363), (341, 363, 338), (342, 369, 365), (342, 365, 339), (340, 380, 381), (340, 381, 343), (344, 371, 367), (344, 367, 341), (345, 373, 369), (345, 369, 342), (343, 381, 383), (343, 383, 346), (333, 359, 371), (333, 371, 344), (347, 375, 373), (347, 373, 345), (346, 383, 357), (346, 357, 348), (349, 377, 375), (349, 375, 347), (348, 357, 325), (348, 325, 324), (323, 322, 377), (323, 377, 349), (384, 385, 386), (384, 386, 387), (388, 389, 390), (388, 390, 391), (392, 393, 394), (394, 395, 386), (386, 385, 392), (392, 394, 386), (384, 387, 396), (396, 397, 398), (399, 384, 396), (396, 398, 399), (400, 401, 402), (400, 402, 403), (404, 405, 406), (404, 406, 407), (395, 394, 402), (395, 402, 401), (408, 409, 396), (408, 396, 387), (388, 391, 408), (405, 404, 388), (395, 401, 400), (400, 405, 388), (388, 408, 387), (386, 395, 400), (388, 387, 386), (386, 400, 388), (400, 403, 406), (400, 406, 405), (410, 397, 396), (410, 396, 409), (403, 402, 394), (403, 394, 393), (407, 406, 403), (390, 389, 407), (397, 410, 411), (411, 390, 407), (403, 393, 398), (411, 407, 403), (398, 397, 411), (403, 398, 411), (391, 390, 411), (391, 411, 408), (389, 388, 404), (389, 404, 407), (392, 399, 398), (392, 398, 393), (384, 399, 392), (384, 392, 385), (408, 411, 410), (408, 410, 409)])
me_powerbuttonframe_001.use_remesh_fix_poles = True
me_powerbuttonframe_001.use_remesh_preserve_attributes = False
me_powerbuttonframe_001.use_mirror_vertex_groups = False
me_powerbuttonframe_001.update()

# ---- objects
ob_screenholder = bpy.data.objects.new('ScreenHolder', me_faceplate_screen)
ob_walls = bpy.data.objects.new('Walls', me_pibracket_w_ioshield)
ob_powerbuttonframe = bpy.data.objects.new('PowerButtonFrame', me_powerbuttonframe_001)

# ---- transforms, parenting, visibility, modifiers, constraints
ob_screenholder.location = (0.0, 0.0, 0.0)
ob_screenholder.lineart.crease_threshold = 0.0
_m = ob_screenholder.modifiers.new('Boolean', 'BOOLEAN')
_m.object = ob_powerbuttonframe
_m.operation = 'UNION'
_m.solver = 'FAST'
ob_walls.location = (5.5, 3.0, 0.65)
ob_walls.rotation_euler = (0.0, -0.0, -1.571)
ob_walls.lineart.crease_threshold = 0.0
_m = ob_walls.modifiers.new('Boolean', 'BOOLEAN')
_m.object = ob_powerbuttonframe
_m.operation = 'UNION'
_m.solver = 'FAST'
ob_powerbuttonframe.location = (-3.25, 4.6, 0.0)
ob_powerbuttonframe.lineart.crease_threshold = 0.0

# ---- collection membership
col_collection.objects.link(ob_screenholder)
col_collection.objects.link(ob_walls)
col_collection.objects.link(ob_powerbuttonframe)

# ---- scene / render settings (as saved in the file)
scene.frame_start = 1; scene.frame_end = 250; scene.frame_set(0)
scene.render.engine = 'BLENDER_EEVEE_NEXT'
scene.cycles.use_denoising = False
scene.cycles.samples = 128
scene.cycles.sampling_pattern = 'TABULATED_SOBOL'
scene.cycles.use_adaptive_sampling = False
scene.cycles.use_light_tree = False
scene.view_settings.view_transform = 'Filmic'
bpy.context.view_layer.update()

# ---- added for rendering (the .blend has no active camera and no usable light): camera, sun
cam_auto = bpy.data.cameras.new('AutoCamera')
cam_auto.lens = 50.0
cam_auto.sensor_width = 36.0
cam_auto.clip_end = 1000.0
ob_auto_camera = bpy.data.objects.new('AutoCamera', cam_auto)
scene.collection.objects.link(ob_auto_camera)
ob_auto_camera.location = (0.821746, -0.279994, 4.09374)
ob_auto_camera.rotation_euler = (1.09748, -7.21219e-08, 0.694738)
scene.camera = ob_auto_camera
light_auto_sun = bpy.data.lights.new('AutoSun', 'SUN')
light_auto_sun.energy = 3.0
light_auto_sun.angle = 0.0523599
ob_auto_sun = bpy.data.objects.new('AutoSun', light_auto_sun)
scene.collection.objects.link(ob_auto_sun)
ob_auto_sun.rotation_euler = (0.872665, 0.174533, 0.523599)
bpy.context.view_layer.update()
